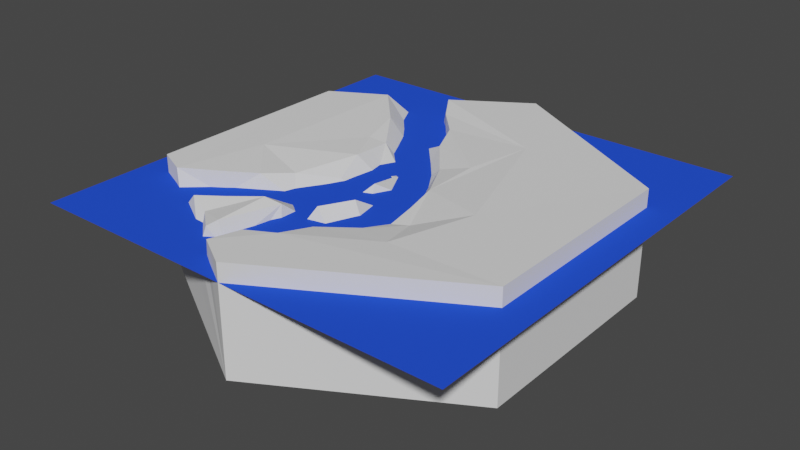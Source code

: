 # Source: hexRiverDeltaLeft1.blend  (saved by Blender 2.80.75; exported with 4.5.12 LTS)
import bpy
from mathutils import Matrix  # noqa: F401  (used for matrix-valued properties, if any)

bpy.ops.wm.read_factory_settings(use_empty=True)
scene = bpy.context.scene
scene.name = 'Scene'

# ---- collections
col_collection = bpy.data.collections.new('Collection'); scene.collection.children.link(col_collection)

# ---- materials (node trees are filled in below, after node groups)
mat_material = bpy.data.materials.new('Material')
mat_material.use_transparent_shadow = False
mat_material.diffuse_color = (0.02044, 0.07784, 0.8, 1.0)

# ---- material node trees

# ---- world
world_world = bpy.data.worlds.new('World'); scene.world = world_world
world_world.use_nodes = True; world_world.node_tree.nodes.clear()
_N = world_world.node_tree.nodes; _L = world_world.node_tree.links
n0 = _N.new('ShaderNodeOutputWorld'); n0.name = 'World Output'; n0.location = (300, 300)
n1 = _N.new('ShaderNodeBackground'); n1.name = 'Background'; n1.location = (10, 300)
n1.inputs[0].default_value = (0.05088, 0.05088, 0.05088, 1.0)
_L.new(n1.outputs[0], n0.inputs[0])
n0.is_active_output = True
world_world.color = (0.05088, 0.05088, 0.05088)
world_world.use_sun_shadow = False
world_world.sun_shadow_jitter_overblur = 0.0

# ---- meshes
me_circle = bpy.data.meshes.new('Circle')
me_circle.from_pydata([(0.01074, 0.0162, -0.113), (-0.1379, -0.4694, -0.1431), (0.352, -0.4962, -0.007587), (0.01305, -0.4304, -0.1238), (0.2095, -0.1811, -0.03074), (-0.05538, -0.1205, -0.1193), (-0.5616, -0.4466, -0.008756), (-0.8654, -0.5016, 0.0003302), (-0.2774, 0.04842, -0.0207), (-0.6314, -0.1614, -0.001032), (-0.1384, 0.1681, -0.1053), (-0.1595, -0.5388, -0.2247), (-0.2003, -0.4831, -0.03245), (-0.153, -0.03955, -0.1413), (-0.08648, 0.0735, -0.07765), (-0.1938, 0.07826, -0.102), (-0.2373, -0.3811, -0.08775), (0.289, -0.2887, -0.04327), (0.1159, -0.044, -0.1235), (0.04145, -0.2892, -0.09237), (-0.2051, 0.2765, -0.1386), (-0.03338, 0.1782, -0.1296), (-0.06209, -0.08755, -0.04562), (-0.3107, 0.5817, -0.1055), (-0.2087, 0.5797, -0.1076), (-0.1199, -0.1411, -0.1062), (-0.2399, -0.7507, -0.1378), (0.03808, -0.4923, -0.1555), (-0.09658, -0.6127, -0.09491), (-0.2069, -0.8716, -0.1519), (-0.1232, -0.7626, -0.008184), (-0.2207, -0.6324, -0.1654), (-0.1792, -0.6371, -0.1761), (-0.2934, -0.7928, -0.03733), (-0.002047, -0.2729, -0.03076), (0.01627, -0.1801, -0.08737), (-0.2859, 0.4437, -0.1434), (-0.713, -0.5715, -0.09009), (-0.6176, -0.5855, -0.1256), (-0.5733, -0.456, -0.1146), (-0.1365, -0.278, -0.1257), (-0.1837, -0.4037, -0.09953), (0.474, -0.1237, -0.002801), (-0.07392, -0.6929, -0.07731), (-0.5058, 0.7065, -0.103), (-0.3866, 0.5707, -0.1388), (-0.3128, -0.3009, -0.1115), (-0.4053, -0.5884, -0.02243), (-0.4173, -0.4339, -0.1215), (-0.866, 0.5, 1.731e-07), (0.04401, -0.5601, -0.02167), (-0.5283, -0.648, -0.03379), (-0.4477, -0.359, -0.01587), (-0.2609, -0.5149, -0.006469), (0.1486, -0.2695, -0.1224), (-0.732, -0.56, -0.001691), (0.2169, -0.3149, -0.05033), (-0.2446, -0.0926, -0.07287), (-0.2969, 0.259, -0.04111), (-0.5441, -0.5047, -0.1504), (-0.3423, 0.7317, -0.1148), (-0.07112, -0.4161, -0.02743), (-0.632, -0.6329, -0.145), (-0.3241, -0.8119, -0.1473), (-0.4297, 0.4471, -0.01132), (-0.157, -0.9065, -0.001744), (-0.8659, -0.5009, -0.4991), (-0.4229, -0.6862, -0.05739), (-0.2779, -0.7428, -0.0255), (0.1686, -0.01544, -0.02909), (0.04891, 0.2018, -0.04953), (-0.1978, -0.1385, -0.1592), (-0.09515, 0.3856, -0.04244), (0.06095, -0.08205, -0.1222), (-0.3773, -0.2264, -0.04033), (0.005081, -0.706, -0.002265), (0.185, 0.2375, -0.01471), (0.866, 0.5, -8.504e-16), (-0.1557, 0.5378, -0.02833), (0.1849, -0.4406, -0.02757), (0.2641, 0.5275, -0.001208), (-0.2801, 0.6697, -0.02456), (-0.6123, 0.6435, -0.0003444), (6.308e-08, 1.0, 9.867e-13), (-0.3574, 0.7901, -0.0062), (-0.3681, 0.7844, -0.127), (-0.2738, 0.6597, -0.1065), (-0.866, 0.5, -0.4992), (2.683e-08, 1.0, -0.4992), (0.866, 0.5, -0.4992), (-0.1519, 0.4623, -0.08909), (-0.3651, 0.2276, -0.02066), (8.742e-08, -1.0, 0.0), (0.8659, -0.5001, 1.044e-05), (-9.251e-06, -1.0, -0.4992), (0.866, -0.5, -0.4992)], [], [(22, 5, 0), (11, 31, 32), (2, 50, 75), (79, 27, 50), (4, 54, 56), (54, 4, 69), (35, 54, 73), (73, 18, 0), (70, 18, 69), (70, 21, 18), (21, 14, 0), (37, 55, 66), (39, 46, 52), (11, 28, 27), (69, 18, 54), (28, 50, 27), (14, 21, 10), (61, 3, 19), (27, 54, 3), (35, 5, 40), (54, 18, 73), (35, 40, 34), (11, 27, 1), (28, 43, 75), (11, 32, 28), (28, 32, 43), (43, 30, 75), (31, 11, 12), (32, 31, 26), (25, 5, 22), (5, 73, 0), (31, 12, 26), (3, 54, 19), (55, 7, 66), (28, 75, 50), (5, 35, 73), (43, 32, 30), (3, 61, 1), (70, 72, 21), (58, 20, 36), (72, 36, 21), (24, 23, 36), (44, 85, 87), (16, 47, 53), (39, 55, 37), (37, 38, 39), (59, 39, 38), (62, 37, 66), (39, 6, 55), (62, 38, 37), (51, 47, 38), (46, 71, 57), (2, 93, 42), (36, 90, 24), (71, 40, 25), (20, 58, 10), (48, 16, 46), (46, 39, 48), (74, 57, 8), (57, 74, 46), (74, 8, 9), (35, 34, 19), (10, 58, 15), (8, 15, 58), (20, 10, 21), (41, 12, 11), (22, 14, 13), (40, 41, 1), (23, 24, 86), (6, 39, 52), (71, 13, 57), (16, 41, 46), (79, 17, 56), (36, 23, 45), (34, 40, 61), (40, 1, 61), (45, 60, 44), (74, 52, 46), (5, 25, 40), (57, 13, 15), (71, 46, 40), (4, 17, 69), (64, 45, 82), (47, 16, 48), (42, 17, 2), (39, 59, 48), (56, 54, 79), (22, 0, 14), (45, 23, 86), (36, 20, 21), (36, 72, 90), (79, 50, 2), (51, 62, 63), (17, 4, 56), (47, 59, 38), (13, 25, 22), (21, 0, 18), (15, 8, 57), (69, 17, 42), (58, 36, 64), (45, 86, 60), (71, 25, 13), (68, 12, 53), (51, 38, 62), (27, 79, 54), (19, 34, 61), (82, 45, 44), (3, 1, 27), (29, 32, 26), (30, 29, 65), (12, 16, 53), (67, 53, 47), (41, 16, 12), (60, 86, 81), (40, 46, 41), (94, 65, 29), (64, 36, 45), (63, 26, 33), (26, 63, 29), (54, 35, 19), (32, 29, 30), (53, 67, 68), (79, 2, 17), (41, 11, 1), (68, 33, 26), (68, 26, 12), (95, 93, 94), (63, 94, 29), (92, 65, 94), (8, 58, 91), (62, 66, 94), (51, 63, 67), (67, 33, 68), (58, 64, 91), (30, 65, 75), (65, 93, 75), (65, 92, 93), (75, 93, 2), (42, 93, 77), (9, 91, 82), (72, 70, 76), (51, 67, 47), (14, 15, 13), (66, 7, 87), (78, 76, 80), (14, 10, 15), (76, 70, 69), (24, 90, 78), (77, 93, 89), (49, 7, 55), (78, 72, 76), (94, 66, 87), (49, 55, 9), (47, 48, 59), (74, 9, 52), (91, 9, 8), (9, 55, 6), (63, 62, 94), (87, 7, 49), (92, 94, 93), (9, 6, 52), (78, 81, 24), (77, 80, 42), (63, 33, 67), (80, 69, 42), (90, 72, 78), (76, 69, 80), (81, 86, 24), (81, 78, 80), (64, 82, 91), (49, 82, 87), (84, 83, 88), (85, 84, 88), (80, 84, 81), (80, 77, 83), (82, 49, 9), (60, 81, 84), (84, 85, 60), (87, 85, 88), (60, 85, 44), (82, 44, 87), (84, 80, 83), (89, 95, 87), (89, 88, 83), (83, 77, 89), (87, 88, 89), (94, 87, 95), (93, 95, 89)])
_uv = me_circle.uv_layers.new(name='UVMap')
_uv.uv.foreach_set('vector', [0.0, 0.0, 0.0, 0.0, 0.0, 0.0, 0.0, 0.0, 0.0, 0.0, 0.0, 0.0, 0.0, 0.0, 0.0, 0.0, 0.0, 0.0, 0.0, 0.0, 0.0, 0.0, 0.0, 0.0, 0.0, 0.0, 0.0, 0.0, 0.0, 0.0, 0.0, 0.0, 0.0, 0.0, 0.0, 0.0, 0.0, 0.0, 0.0, 0.0, 0.0, 0.0, 0.0, 0.0, 0.0, 0.0, 0.0, 0.0, 0.0, 0.0, 0.0, 0.0, 0.0, 0.0, 0.0, 0.0, 0.0, 0.0, 0.0, 0.0, 0.0, 0.0, 0.0, 0.0, 0.0, 0.0, 0.0, 0.0, 0.0, 0.0, 0.0, 0.0, 0.0, 0.0, 0.0, 0.0, 0.0, 0.0, 0.0, 0.0, 0.0, 0.0, 0.0, 0.0, 0.0, 0.0, 0.0, 0.0, 0.0, 0.0, 0.0, 0.0, 0.0, 0.0, 0.0, 0.0, 0.0, 0.0, 0.0, 0.0, 0.0, 0.0, 0.0, 0.0, 0.0, 0.0, 0.0, 0.0, 0.0, 0.0, 0.0, 0.0, 0.0, 0.0, 0.0, 0.0, 0.0, 0.0, 0.0, 0.0, 0.0, 0.0, 0.0, 0.0, 0.0, 0.0, 0.0, 0.0, 0.0, 0.0, 0.0, 0.0, 0.0, 0.0, 0.0, 0.0, 0.0, 0.0, 0.0, 0.0, 0.0, 0.0, 0.0, 0.0, 0.0, 0.0, 0.0, 0.0, 0.0, 0.0, 0.0, 0.0, 0.0, 0.0, 0.0, 0.0, 0.0, 0.0, 0.0, 0.0, 0.0, 0.0, 0.0, 0.0, 0.0, 0.0, 0.0, 0.0, 0.0, 0.0, 0.0, 0.0, 0.0, 0.0, 0.0, 0.0, 0.0, 0.0, 0.0, 0.0, 0.0, 0.0, 0.0, 0.0, 0.0, 0.0, 0.0, 0.0, 0.0, 0.0, 0.0, 0.0, 0.0, 0.0, 0.0, 0.0, 0.0, 0.0, 0.0, 0.0, 0.0, 0.0, 0.0, 0.0, 0.0, 0.0, 0.0, 0.0, 0.0, 0.0, 0.0, 0.0, 0.0, 0.0, 0.0, 0.0, 0.0, 0.0, 0.0, 0.0, 0.0, 0.0, 0.0, 0.0, 0.0, 0.0, 0.0, 0.0, 0.0, 0.0, 0.0, 0.0, 0.0, 0.0, 0.0, 0.0, 0.0, 0.0, 0.0, 0.0, 0.0, 0.0, 0.0, 0.0, 0.0, 0.0, 0.0, 0.0, 0.0, 0.0, 0.0, 0.0, 0.0, 0.0, 0.0, 0.0, 0.0, 0.0, 0.0, 0.0, 0.0, 0.0, 0.0, 0.0, 0.0, 0.0, 0.0, 0.0, 0.0, 0.0, 0.0, 0.0, 0.0, 0.0, 0.0, 0.0, 0.0, 0.0, 0.0, 0.0, 0.0, 0.0, 0.0, 0.0, 0.0, 0.0, 0.0, 0.0, 0.0, 0.0, 0.0, 0.0, 0.0, 0.0, 0.0, 0.0, 0.0, 0.0, 0.0, 0.0, 0.0, 0.0, 0.0, 0.0, 0.0, 0.0, 0.0, 0.0, 0.0, 0.0, 0.0, 0.0, 0.0, 0.0, 0.0, 0.0, 0.0, 0.0, 0.0, 0.0, 0.0, 0.0, 0.0, 0.0, 0.0, 0.0, 0.0, 0.0, 0.0, 0.0, 0.0, 0.0, 0.0, 0.0, 0.0, 0.0, 0.0, 0.0, 0.0, 0.0, 0.0, 0.0, 0.0, 0.0, 0.0, 0.0, 0.0, 0.0, 0.0, 0.0, 0.0, 0.0, 0.0, 0.0, 0.0, 0.0, 0.0, 0.0, 0.0, 0.0, 0.0, 0.0, 0.0, 0.0, 0.0, 0.0, 0.0, 0.0, 0.0, 0.0, 0.0, 0.0, 0.0, 0.0, 0.0, 0.0, 0.0, 0.0, 0.0, 0.0, 0.0, 0.0, 0.0, 0.0, 0.0, 0.0, 0.0, 0.0, 0.0, 0.0, 0.0, 0.0, 0.0, 0.0, 0.0, 0.0, 0.0, 0.0, 0.0, 0.0, 0.0, 0.0, 0.0, 0.0, 0.0, 0.0, 0.0, 0.0, 0.0, 0.0, 0.0, 0.0, 0.0, 0.0, 0.0, 0.0, 0.0, 0.0, 0.0, 0.0, 0.0, 0.0, 0.0, 0.0, 0.0, 0.0, 0.0, 0.0, 0.0, 0.0, 0.0, 0.0, 0.0, 0.0, 0.0, 0.0, 0.0, 0.0, 0.0, 0.0, 0.0, 0.0, 0.0, 0.0, 0.0, 0.0, 0.0, 0.0, 0.0, 0.0, 0.0, 0.0, 0.0, 0.0, 0.0, 0.0, 0.0, 0.0, 0.0, 0.0, 0.0, 0.0, 0.0, 0.0, 0.0, 0.0, 0.0, 0.0, 0.0, 0.0, 0.0, 0.0, 0.0, 0.0, 0.0, 0.0, 0.0, 0.0, 0.0, 0.0, 0.0, 0.0, 0.0, 0.0, 0.0, 0.0, 0.0, 0.0, 0.0, 0.0, 0.0, 0.0, 0.0, 0.0, 0.0, 0.0, 0.0, 0.0, 0.0, 0.0, 0.0, 0.0, 0.0, 0.0, 0.0, 0.0, 0.0, 0.0, 0.0, 0.0, 0.0, 0.0, 0.0, 0.0, 0.0, 0.0, 0.0, 0.0, 0.0, 0.0, 0.0, 0.0, 0.0, 0.0, 0.0, 0.0, 0.0, 0.0, 0.0, 0.0, 0.0, 0.0, 0.0, 0.0, 0.0, 0.0, 0.0, 0.0, 0.0, 0.0, 0.0, 0.0, 0.0, 0.0, 0.0, 0.0, 0.0, 0.0, 0.0, 0.0, 0.0, 0.0, 0.0, 0.0, 0.0, 0.0, 0.0, 0.0, 0.0, 0.0, 0.0, 0.0, 0.0, 0.0, 0.0, 0.0, 0.0, 0.0, 0.0, 0.0, 0.0, 0.0, 0.0, 0.0, 0.0, 0.0, 0.0, 0.0, 0.0, 0.0, 0.0, 0.0, 0.0, 0.0, 0.0, 0.0, 0.0, 0.0, 0.0, 0.0, 0.0, 0.0, 0.0, 0.0, 0.0, 0.0, 0.0, 0.0, 0.0, 0.0, 0.0, 0.0, 0.0, 0.0, 0.0, 0.0, 0.0, 0.0, 0.0, 0.0, 0.0, 0.0, 0.0, 0.0, 0.0, 0.0, 0.0, 0.0, 0.0, 0.0, 0.0, 0.0, 0.0, 0.0, 0.0, 0.0, 0.0, 0.0, 0.0, 0.0, 0.0, 0.0, 0.0, 0.0, 0.0, 0.0, 0.0, 0.0, 0.0, 0.0, 0.0, 0.0, 0.0, 0.0, 0.0, 0.0, 0.0, 0.0, 0.0, 0.0, 0.0, 0.0, 0.0, 0.0, 0.0, 0.0, 0.0, 0.0, 0.0, 0.0, 0.0, 0.0, 0.0, 0.0, 0.0, 0.0, 0.0, 0.0, 0.0, 0.0, 0.0, 0.0, 0.0, 0.0, 0.0, 0.0, 0.0, 0.0, 0.0, 0.0, 0.0, 0.0, 0.0, 0.0, 0.0, 0.0, 0.0, 0.0, 0.0, 0.0, 0.0, 0.0, 0.0, 0.0, 0.0, 0.0, 0.0, 0.0, 0.0, 0.0, 0.0, 0.0, 0.0, 0.0, 0.0, 0.0, 0.0, 0.0, 0.0, 0.0, 0.0, 0.0, 0.0, 0.0, 0.0, 0.0, 0.0, 0.0, 0.0, 0.0, 0.0, 0.0, 0.0, 0.0, 0.0, 0.0, 0.0, 0.0, 0.0, 0.0, 0.0, 0.0, 0.0, 0.0, 0.0, 0.0, 0.0, 0.0, 0.0, 0.0, 0.0, 0.0, 0.0, 0.0, 0.0, 0.0, 0.0, 0.0, 0.0, 0.0, 0.0, 0.0, 0.0, 0.0, 0.0, 0.0, 0.0, 0.0, 0.0, 0.0, 0.0, 0.0, 0.0, 0.0, 0.0, 0.0, 0.0, 0.0, 0.0, 0.0, 0.0, 0.0, 0.0, 0.0, 0.0, 0.0, 0.0, 0.0, 0.0, 0.0, 0.0, 0.0, 0.0, 0.0, 0.0, 0.0, 0.0, 0.0, 0.0, 0.0, 0.0, 0.0, 0.0, 0.0, 0.0, 0.0, 0.0, 0.0, 0.0, 0.0, 0.0, 0.0, 0.0, 0.0, 0.0, 0.0, 0.0, 0.0, 0.0, 0.0, 0.0, 0.0, 0.0, 0.0, 0.0, 0.0, 0.0, 0.0, 0.0, 0.0, 0.0, 0.0, 0.0, 0.0, 0.0, 0.0, 0.0, 0.0, 0.0, 0.0, 0.0, 0.0, 0.0, 0.0, 0.0, 0.0, 0.0, 0.0, 0.0, 0.0, 0.0, 0.0, 0.0, 0.0, 0.0, 0.0, 0.0, 0.0, 0.0, 0.0, 0.0, 0.0, 0.0, 0.0, 0.0, 0.0, 0.0, 0.0, 0.0, 0.0, 0.0, 0.0, 0.0, 0.0, 0.0, 0.0, 0.0, 0.0, 0.0, 0.0, 0.0, 0.0, 0.0, 0.0, 0.0, 0.0, 0.0, 0.0, 0.0, 0.0, 0.0, 0.0, 0.0, 0.0, 0.0, 0.0, 0.0, 0.0, 0.0, 0.0, 0.0, 0.0, 0.0, 0.0, 0.0, 0.0, 0.0, 0.0, 0.0, 0.0, 0.0, 0.0, 0.0, 0.0, 0.0, 0.0, 0.0, 0.0, 0.0, 0.0, 0.0, 0.0, 0.0, 0.0, 0.0, 0.0, 0.0, 0.0, 0.0, 0.0, 0.0, 0.0, 0.0, 0.0, 0.0, 0.0, 0.0, 0.0, 0.0, 0.0, 0.0, 0.0, 0.0, 0.0, 0.0, 0.0, 0.0, 0.0, 0.0, 0.0, 0.0, 0.0, 0.0, 0.0, 0.0, 0.0, 0.0, 0.0, 0.0, 0.0, 0.0, 0.0, 0.0, 0.0, 0.0, 0.0, 0.0, 0.0, 0.0, 0.0, 0.0, 0.0, 0.0, 0.0, 0.0, 0.0, 0.0, 0.0, 0.0, 0.0, 0.0, 0.0, 0.0, 0.0, 0.0, 0.0, 0.0, 0.0, 0.0, 0.0, 0.0, 0.0, 0.0, 0.0, 0.0, 0.0, 0.0, 0.0, 0.0, 0.0, 0.0, 0.0, 0.0, 0.0, 0.0, 0.0, 0.0, 0.0, 0.0, 0.0, 0.0, 0.0, 0.0, 0.0, 0.0, 0.0, 0.0, 0.0, 0.0, 0.0, 0.0, 0.0, 0.0, 0.0, 0.0, 0.0, 0.0, 0.0, 0.0, 0.0, 0.0, 0.0, 0.0, 0.0, 0.0, 0.0, 0.0, 0.0, 0.0, 0.0, 0.0, 0.0, 0.0, 0.0, 0.0, 0.0, 0.0, 0.0, 0.0, 0.0, 0.0, 0.0, 0.0, 0.0, 0.0, 0.0, 0.0, 0.0, 0.0, 0.0, 0.0, 0.0, 0.0, 0.0, 0.0, 0.0, 0.0, 0.0, 0.0, 0.0, 0.0, 0.0, 0.0, 0.0, 0.0, 0.0, 0.0, 0.0, 0.0, 0.0, 0.0, 0.0, 0.0, 0.0, 0.0, 0.0, 0.0, 0.0, 0.0, 0.0, 0.0, 0.0, 0.0, 0.0, 0.0, 0.0, 0.0, 0.0, 0.0, 0.0, 0.0, 0.0, 0.0, 0.0, 0.0, 0.0, 0.0, 0.0, 0.0, 0.0, 0.0, 0.0, 0.0, 0.0, 0.0, 0.0, 0.0, 0.0, 0.0, 0.0, 0.0, 0.0, 0.0, 0.0, 0.0, 0.0, 0.0, 0.0, 0.0, 0.0, 0.0, 0.0, 0.0, 0.0, 0.0, 0.0, 0.0, 0.0])
me_circle.use_remesh_preserve_volume = False
me_circle.use_remesh_preserve_attributes = False
me_circle.use_mirror_vertex_groups = False
me_circle.update()
me_plane = bpy.data.meshes.new('Plane')
me_plane.from_pydata([(1.0, 1.0, 0.0), (-1.0, 1.0, 0.0), (1.0, -1.0, 0.0), (-1.0, -1.0, 0.0)], [], [(2, 0, 1), (2, 1, 3)])
_uv = me_plane.uv_layers.new(name='UVMap')
_uv.uv.foreach_set('vector', [0.0, 0.0, 0.0, 0.0, 0.0, 0.0, 0.0, 0.0, 0.0, 0.0, 0.0, 0.0])
me_plane.materials.append(mat_material)
me_plane.use_remesh_preserve_volume = False
me_plane.use_remesh_preserve_attributes = False
me_plane.use_mirror_vertex_groups = False
me_plane.update()

# ---- objects
ob_circle = bpy.data.objects.new('Circle', me_circle)
ob_plane = bpy.data.objects.new('Plane', me_plane)

# ---- transforms, parenting, visibility, modifiers, constraints
ob_circle.location = (0.0, 0.0, 0.0)
ob_circle.lineart.crease_threshold = 0.0
ob_plane.location = (0.0, 0.0, -0.08343)
ob_plane.lineart.crease_threshold = 0.0

# ---- collection membership
col_collection.objects.link(ob_circle)
col_collection.objects.link(ob_plane)

# ---- scene / render settings (as saved in the file)
scene.frame_start = 1; scene.frame_end = 250; scene.frame_set(1)
scene.render.engine = 'BLENDER_EEVEE_NEXT'
scene.cycles.use_denoising = False
scene.cycles.samples = 128
scene.cycles.sampling_pattern = 'TABULATED_SOBOL'
scene.cycles.use_adaptive_sampling = False
scene.cycles.use_light_tree = False
scene.view_settings.view_transform = 'Filmic'
bpy.context.view_layer.update()

# ---- added for rendering (the .blend has no active camera and no usable light): camera, sun
cam_auto = bpy.data.cameras.new('AutoCamera')
cam_auto.lens = 50.0
cam_auto.sensor_width = 36.0
cam_auto.clip_end = 1000.0
ob_auto_camera = bpy.data.objects.new('AutoCamera', cam_auto)
scene.collection.objects.link(ob_auto_camera)
ob_auto_camera.location = (2.65743, -3.18892, 1.87652)
ob_auto_camera.rotation_euler = (1.09748, -7.21219e-08, 0.694738)
scene.camera = ob_auto_camera
light_auto_sun = bpy.data.lights.new('AutoSun', 'SUN')
light_auto_sun.energy = 3.0
light_auto_sun.angle = 0.0523599
ob_auto_sun = bpy.data.objects.new('AutoSun', light_auto_sun)
scene.collection.objects.link(ob_auto_sun)
ob_auto_sun.rotation_euler = (0.872665, 0.174533, 0.523599)
bpy.context.view_layer.update()
